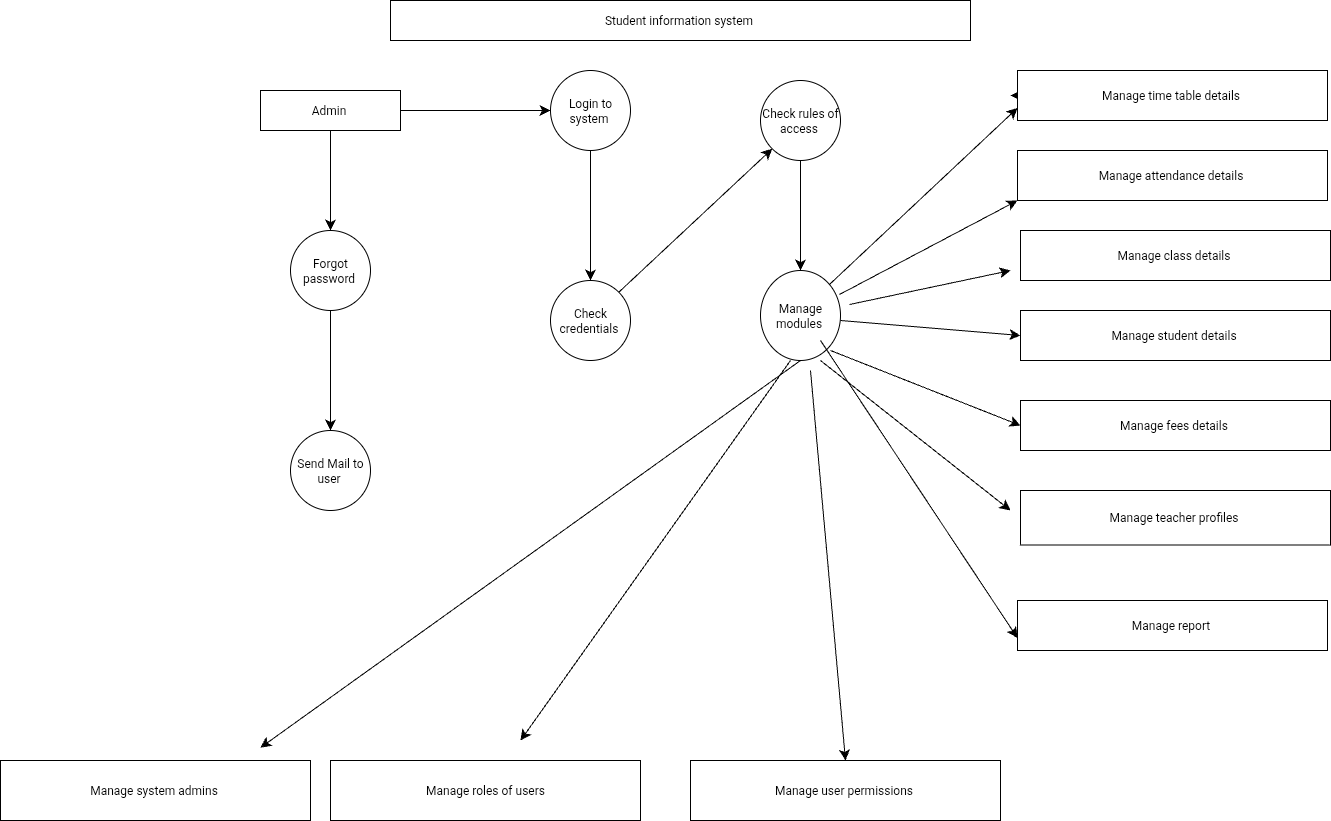

The diagram above was exported from draw.io. Its source (the exported page's mxGraphModel, read from the mxfile embedded in the PNG):
<mxGraphModel dx="3504" dy="663" grid="1" gridSize="10" guides="1" tooltips="1" connect="1" arrows="1" fold="1" page="1" pageScale="1" pageWidth="827" pageHeight="1169" background="none" math="0" shadow="0">
  <root>
    <mxCell id="0" />
    <mxCell id="1" parent="0" />
    <mxCell id="TsL0izEr2pTvc1JaU2m0-1" value="Student information system&amp;nbsp;" style="whiteSpace=wrap;html=1;" vertex="1" parent="1">
      <mxGeometry x="200" y="40" width="580" height="40" as="geometry" />
    </mxCell>
    <mxCell id="TsL0izEr2pTvc1JaU2m0-4" value="" style="edgeStyle=none;curved=1;rounded=0;orthogonalLoop=1;jettySize=auto;html=1;fontSize=12;startSize=8;endSize=8;" edge="1" parent="1" source="TsL0izEr2pTvc1JaU2m0-2" target="TsL0izEr2pTvc1JaU2m0-3">
      <mxGeometry relative="1" as="geometry" />
    </mxCell>
    <mxCell id="TsL0izEr2pTvc1JaU2m0-8" value="" style="edgeStyle=none;curved=1;rounded=0;orthogonalLoop=1;jettySize=auto;html=1;fontSize=12;startSize=8;endSize=8;" edge="1" parent="1" source="TsL0izEr2pTvc1JaU2m0-2" target="TsL0izEr2pTvc1JaU2m0-7">
      <mxGeometry relative="1" as="geometry" />
    </mxCell>
    <mxCell id="TsL0izEr2pTvc1JaU2m0-2" value="Admin&amp;nbsp;" style="whiteSpace=wrap;html=1;" vertex="1" parent="1">
      <mxGeometry x="70" y="130" width="140" height="40" as="geometry" />
    </mxCell>
    <mxCell id="TsL0izEr2pTvc1JaU2m0-6" value="" style="edgeStyle=none;curved=1;rounded=0;orthogonalLoop=1;jettySize=auto;html=1;fontSize=12;startSize=8;endSize=8;" edge="1" parent="1" source="TsL0izEr2pTvc1JaU2m0-3" target="TsL0izEr2pTvc1JaU2m0-5">
      <mxGeometry relative="1" as="geometry" />
    </mxCell>
    <mxCell id="TsL0izEr2pTvc1JaU2m0-3" value="Forgot password&amp;nbsp;" style="ellipse;whiteSpace=wrap;html=1;" vertex="1" parent="1">
      <mxGeometry x="100" y="270" width="80" height="80" as="geometry" />
    </mxCell>
    <mxCell id="TsL0izEr2pTvc1JaU2m0-5" value="Send Mail to user&amp;nbsp;" style="ellipse;whiteSpace=wrap;html=1;" vertex="1" parent="1">
      <mxGeometry x="100" y="470" width="80" height="80" as="geometry" />
    </mxCell>
    <mxCell id="TsL0izEr2pTvc1JaU2m0-10" value="" style="edgeStyle=none;curved=1;rounded=0;orthogonalLoop=1;jettySize=auto;html=1;fontSize=12;startSize=8;endSize=8;" edge="1" parent="1" source="TsL0izEr2pTvc1JaU2m0-7" target="TsL0izEr2pTvc1JaU2m0-9">
      <mxGeometry relative="1" as="geometry" />
    </mxCell>
    <mxCell id="TsL0izEr2pTvc1JaU2m0-7" value="Login to system&amp;nbsp;" style="ellipse;whiteSpace=wrap;html=1;" vertex="1" parent="1">
      <mxGeometry x="360" y="110" width="80" height="80" as="geometry" />
    </mxCell>
    <mxCell id="TsL0izEr2pTvc1JaU2m0-9" value="Check credentials&amp;nbsp;" style="ellipse;whiteSpace=wrap;html=1;" vertex="1" parent="1">
      <mxGeometry x="360" y="320" width="80" height="80" as="geometry" />
    </mxCell>
    <mxCell id="TsL0izEr2pTvc1JaU2m0-13" value="" style="edgeStyle=none;curved=1;rounded=0;orthogonalLoop=1;jettySize=auto;html=1;fontSize=12;startSize=8;endSize=8;" edge="1" parent="1" source="TsL0izEr2pTvc1JaU2m0-11" target="TsL0izEr2pTvc1JaU2m0-12">
      <mxGeometry relative="1" as="geometry" />
    </mxCell>
    <mxCell id="TsL0izEr2pTvc1JaU2m0-11" value="Check rules of access&amp;nbsp;" style="ellipse;whiteSpace=wrap;html=1;" vertex="1" parent="1">
      <mxGeometry x="570" y="120" width="80" height="80" as="geometry" />
    </mxCell>
    <mxCell id="TsL0izEr2pTvc1JaU2m0-12" value="Manage modules&amp;nbsp;" style="ellipse;whiteSpace=wrap;html=1;" vertex="1" parent="1">
      <mxGeometry x="570" y="310" width="80" height="90" as="geometry" />
    </mxCell>
    <mxCell id="TsL0izEr2pTvc1JaU2m0-30" style="edgeStyle=none;curved=1;rounded=0;orthogonalLoop=1;jettySize=auto;html=1;fontSize=12;startSize=8;endSize=8;" edge="1" parent="1" source="TsL0izEr2pTvc1JaU2m0-14">
      <mxGeometry relative="1" as="geometry">
        <mxPoint x="820" y="134.9999999999999" as="targetPoint" />
      </mxGeometry>
    </mxCell>
    <mxCell id="TsL0izEr2pTvc1JaU2m0-14" value="Manage time table details&amp;nbsp;" style="whiteSpace=wrap;html=1;" vertex="1" parent="1">
      <mxGeometry x="827" y="110" width="310" height="50" as="geometry" />
    </mxCell>
    <mxCell id="TsL0izEr2pTvc1JaU2m0-16" value="Manage attendance details&amp;nbsp;" style="whiteSpace=wrap;html=1;" vertex="1" parent="1">
      <mxGeometry x="827" y="190" width="310" height="50" as="geometry" />
    </mxCell>
    <mxCell id="TsL0izEr2pTvc1JaU2m0-17" value="Manage class details&amp;nbsp;" style="whiteSpace=wrap;html=1;" vertex="1" parent="1">
      <mxGeometry x="830" y="270" width="310" height="50" as="geometry" />
    </mxCell>
    <mxCell id="TsL0izEr2pTvc1JaU2m0-18" value="Manage student details&amp;nbsp;" style="whiteSpace=wrap;html=1;" vertex="1" parent="1">
      <mxGeometry x="830" y="350" width="310" height="50" as="geometry" />
    </mxCell>
    <mxCell id="TsL0izEr2pTvc1JaU2m0-19" value="Manage fees details&amp;nbsp;" style="whiteSpace=wrap;html=1;" vertex="1" parent="1">
      <mxGeometry x="830" y="440" width="310" height="50" as="geometry" />
    </mxCell>
    <mxCell id="TsL0izEr2pTvc1JaU2m0-20" value="Manage teacher profiles&amp;nbsp;" style="whiteSpace=wrap;html=1;" vertex="1" parent="1">
      <mxGeometry x="830" y="530" width="310" height="54.5" as="geometry" />
    </mxCell>
    <mxCell id="TsL0izEr2pTvc1JaU2m0-21" value="Manage report&amp;nbsp;" style="whiteSpace=wrap;html=1;" vertex="1" parent="1">
      <mxGeometry x="827" y="640" width="310" height="50" as="geometry" />
    </mxCell>
    <mxCell id="TsL0izEr2pTvc1JaU2m0-23" value="Manage system admins&amp;nbsp;" style="whiteSpace=wrap;html=1;" vertex="1" parent="1">
      <mxGeometry x="-190" y="800" width="310" height="60" as="geometry" />
    </mxCell>
    <mxCell id="TsL0izEr2pTvc1JaU2m0-24" value="Manage user permissions&amp;nbsp;" style="whiteSpace=wrap;html=1;" vertex="1" parent="1">
      <mxGeometry x="500" y="800" width="310" height="60" as="geometry" />
    </mxCell>
    <mxCell id="TsL0izEr2pTvc1JaU2m0-28" value="" style="edgeStyle=none;orthogonalLoop=1;jettySize=auto;html=1;rounded=0;fontSize=12;startSize=8;endSize=8;curved=1;exitX=1;exitY=0;exitDx=0;exitDy=0;entryX=0;entryY=1;entryDx=0;entryDy=0;" edge="1" parent="1" source="TsL0izEr2pTvc1JaU2m0-9" target="TsL0izEr2pTvc1JaU2m0-11">
      <mxGeometry width="140" relative="1" as="geometry">
        <mxPoint x="400" y="270" as="sourcePoint" />
        <mxPoint x="540" y="270" as="targetPoint" />
        <Array as="points" />
      </mxGeometry>
    </mxCell>
    <mxCell id="TsL0izEr2pTvc1JaU2m0-29" value="" style="edgeStyle=none;orthogonalLoop=1;jettySize=auto;html=1;rounded=0;fontSize=12;startSize=8;endSize=8;curved=1;exitX=1;exitY=0;exitDx=0;exitDy=0;entryX=0;entryY=0.75;entryDx=0;entryDy=0;" edge="1" parent="1" source="TsL0izEr2pTvc1JaU2m0-12" target="TsL0izEr2pTvc1JaU2m0-14">
      <mxGeometry width="140" relative="1" as="geometry">
        <mxPoint x="689.9955172413795" y="273.9655172413793" as="sourcePoint" />
        <mxPoint x="800" y="150" as="targetPoint" />
        <Array as="points" />
      </mxGeometry>
    </mxCell>
    <mxCell id="TsL0izEr2pTvc1JaU2m0-32" value="" style="edgeStyle=none;orthogonalLoop=1;jettySize=auto;html=1;rounded=0;fontSize=12;startSize=8;endSize=8;curved=1;exitX=1;exitY=0;exitDx=0;exitDy=0;entryX=0;entryY=1;entryDx=0;entryDy=0;" edge="1" parent="1" target="TsL0izEr2pTvc1JaU2m0-16">
      <mxGeometry width="140" relative="1" as="geometry">
        <mxPoint x="649" y="334" as="sourcePoint" />
        <mxPoint x="837" y="157" as="targetPoint" />
        <Array as="points" />
      </mxGeometry>
    </mxCell>
    <mxCell id="TsL0izEr2pTvc1JaU2m0-34" value="" style="edgeStyle=none;orthogonalLoop=1;jettySize=auto;html=1;rounded=0;fontSize=12;startSize=8;endSize=8;curved=1;exitX=1;exitY=0;exitDx=0;exitDy=0;" edge="1" parent="1">
      <mxGeometry width="140" relative="1" as="geometry">
        <mxPoint x="659" y="344" as="sourcePoint" />
        <mxPoint x="820" y="310" as="targetPoint" />
        <Array as="points" />
      </mxGeometry>
    </mxCell>
    <mxCell id="TsL0izEr2pTvc1JaU2m0-35" value="" style="edgeStyle=none;orthogonalLoop=1;jettySize=auto;html=1;rounded=0;fontSize=12;startSize=8;endSize=8;curved=1;entryX=0;entryY=0.5;entryDx=0;entryDy=0;" edge="1" parent="1" target="TsL0izEr2pTvc1JaU2m0-18">
      <mxGeometry width="140" relative="1" as="geometry">
        <mxPoint x="650" y="360" as="sourcePoint" />
        <mxPoint x="800" y="370" as="targetPoint" />
        <Array as="points" />
      </mxGeometry>
    </mxCell>
    <mxCell id="TsL0izEr2pTvc1JaU2m0-36" value="" style="edgeStyle=none;orthogonalLoop=1;jettySize=auto;html=1;rounded=0;fontSize=12;startSize=8;endSize=8;curved=1;entryX=0;entryY=0.5;entryDx=0;entryDy=0;" edge="1" parent="1" target="TsL0izEr2pTvc1JaU2m0-19">
      <mxGeometry width="140" relative="1" as="geometry">
        <mxPoint x="640" y="390" as="sourcePoint" />
        <mxPoint x="810" y="460" as="targetPoint" />
        <Array as="points" />
      </mxGeometry>
    </mxCell>
    <mxCell id="TsL0izEr2pTvc1JaU2m0-38" value="" style="edgeStyle=none;orthogonalLoop=1;jettySize=auto;html=1;rounded=0;fontSize=12;startSize=8;endSize=8;curved=1;" edge="1" parent="1">
      <mxGeometry width="140" relative="1" as="geometry">
        <mxPoint x="630" y="400" as="sourcePoint" />
        <mxPoint x="820" y="550" as="targetPoint" />
        <Array as="points" />
      </mxGeometry>
    </mxCell>
    <mxCell id="TsL0izEr2pTvc1JaU2m0-39" value="" style="edgeStyle=none;orthogonalLoop=1;jettySize=auto;html=1;rounded=0;fontSize=12;startSize=8;endSize=8;curved=1;entryX=0;entryY=0.75;entryDx=0;entryDy=0;" edge="1" parent="1" target="TsL0izEr2pTvc1JaU2m0-21">
      <mxGeometry width="140" relative="1" as="geometry">
        <mxPoint x="630" y="380" as="sourcePoint" />
        <mxPoint x="790" y="670" as="targetPoint" />
        <Array as="points" />
      </mxGeometry>
    </mxCell>
    <mxCell id="TsL0izEr2pTvc1JaU2m0-41" value="" style="edgeStyle=none;orthogonalLoop=1;jettySize=auto;html=1;rounded=0;fontSize=12;startSize=8;endSize=8;curved=1;entryX=0.5;entryY=0;entryDx=0;entryDy=0;" edge="1" parent="1" target="TsL0izEr2pTvc1JaU2m0-24">
      <mxGeometry width="140" relative="1" as="geometry">
        <mxPoint x="620" y="410" as="sourcePoint" />
        <mxPoint x="640" y="560" as="targetPoint" />
        <Array as="points" />
      </mxGeometry>
    </mxCell>
    <mxCell id="TsL0izEr2pTvc1JaU2m0-42" value="" style="edgeStyle=none;orthogonalLoop=1;jettySize=auto;html=1;rounded=0;fontSize=12;startSize=8;endSize=8;curved=1;" edge="1" parent="1">
      <mxGeometry width="140" relative="1" as="geometry">
        <mxPoint x="610" y="400" as="sourcePoint" />
        <mxPoint x="70" y="787.14" as="targetPoint" />
        <Array as="points" />
      </mxGeometry>
    </mxCell>
    <mxCell id="TsL0izEr2pTvc1JaU2m0-43" value="" style="edgeStyle=none;orthogonalLoop=1;jettySize=auto;html=1;rounded=0;fontSize=12;startSize=8;endSize=8;curved=1;" edge="1" parent="1">
      <mxGeometry width="140" relative="1" as="geometry">
        <mxPoint x="600" y="400" as="sourcePoint" />
        <mxPoint x="330" y="780" as="targetPoint" />
        <Array as="points" />
      </mxGeometry>
    </mxCell>
    <mxCell id="TsL0izEr2pTvc1JaU2m0-44" value="Manage roles of users" style="whiteSpace=wrap;html=1;" vertex="1" parent="1">
      <mxGeometry x="140" y="800" width="310" height="60" as="geometry" />
    </mxCell>
  </root>
</mxGraphModel>